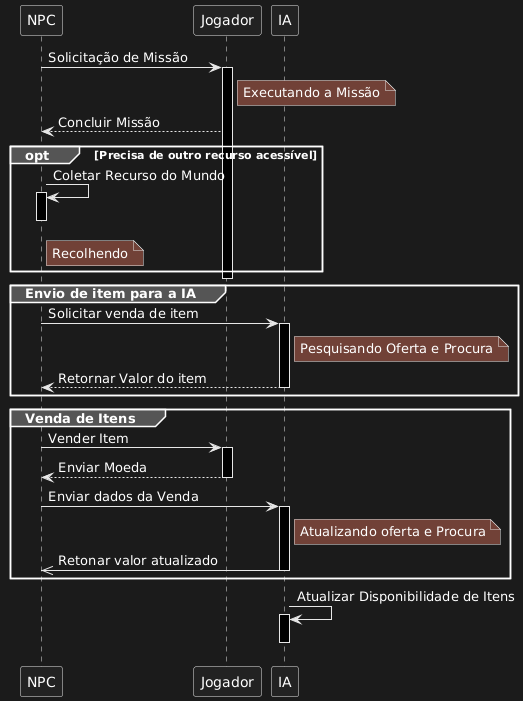

The diagram above was rendered by PlantUML. Its source (embedded in the PNG):
@startuml
NPC -> Jogador : Solicitação de Missão
activate Jogador
note right of Jogador: Executando a Missão
Jogador --> NPC :  Concluir Missão

opt Precisa de outro recurso acessível
  NPC -> NPC : Coletar Recurso do Mundo
  activate NPC
  note right of NPC: Recolhendo
  deactivate NPC
end

deactivate Jogador

group Envio de item para a IA
  NPC -> IA : Solicitar venda de item
  activate IA
  note right of IA: Pesquisando Oferta e Procura

  IA --> NPC : Retornar Valor do item
  
deactivate IA
end

group Venda de Itens
  NPC -> Jogador : Vender Item
  activate Jogador

  Jogador --> NPC : Enviar Moeda
  deactivate Jogador

  NPC -> IA : Enviar dados da Venda
  activate IA
  note right of IA: Atualizando oferta e Procura
  
  IA ->> NPC : Retonar valor atualizado
  deactivate IA
end

IA -> IA : Atualizar Disponibilidade de Itens
activate IA
deactivate IA
@enduml